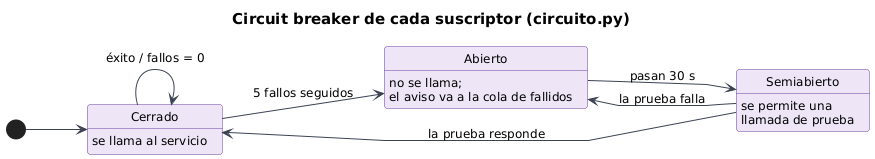

The diagram above was rendered by PlantUML. Its source (embedded in the PNG):
@startuml circuit_breaker
!include estilo.iuml
title Circuit breaker de cada suscriptor (circuito.py)
skinparam StateBackgroundColor #EEE6F7
skinparam StateBorderColor #6B3FA0
skinparam linetype polyline
hide empty description
left to right direction

state "Cerrado" as Cerrado : se llama al servicio
state "Abierto" as Abierto : no se llama;\nel aviso va a la cola de fallidos
state "Semiabierto" as Semiabierto : se permite una\nllamada de prueba

[*] --> Cerrado
Cerrado --> Cerrado : éxito / fallos = 0
Cerrado --> Abierto : 5 fallos seguidos
Abierto --> Semiabierto : pasan 30 s
Semiabierto --> Cerrado : la prueba responde
Semiabierto --> Abierto : la prueba falla
@enduml